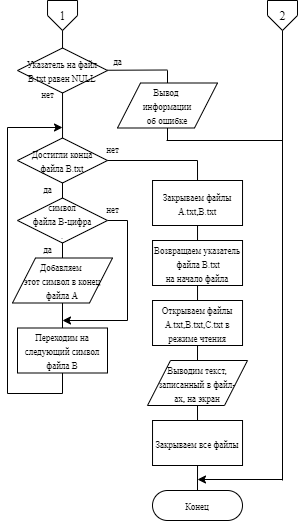

The diagram above was exported from draw.io. Its source (the exported page's mxGraphModel, read from the mxfile embedded in the PNG):
<mxGraphModel dx="903" dy="967" grid="1" gridSize="10" guides="1" tooltips="1" connect="1" arrows="1" fold="1" page="1" pageScale="1" pageWidth="827" pageHeight="1169" math="0" shadow="0">
  <root>
    <mxCell id="0" />
    <mxCell id="1" parent="0" />
    <mxCell id="AXMnuR8ojDC778ggaOFS-111" value="&lt;font style=&quot;font-size: 9px&quot;&gt;Указатель на файл&lt;br&gt;B.txt равен NULL&lt;br&gt;&lt;/font&gt;" style="rhombus;whiteSpace=wrap;html=1;fontFamily=Times New Roman;" vertex="1" parent="1">
      <mxGeometry x="910.03" y="87.5" width="90" height="45" as="geometry" />
    </mxCell>
    <mxCell id="AXMnuR8ojDC778ggaOFS-113" value="" style="endArrow=none;html=1;fontFamily=Times New Roman;" edge="1" parent="1">
      <mxGeometry width="50" height="50" relative="1" as="geometry">
        <mxPoint x="955.03" y="177.5" as="sourcePoint" />
        <mxPoint x="955.03" y="132.5" as="targetPoint" />
      </mxGeometry>
    </mxCell>
    <mxCell id="AXMnuR8ojDC778ggaOFS-114" value="&lt;font style=&quot;font-size: 9px&quot;&gt;нет&lt;/font&gt;" style="text;html=1;align=center;verticalAlign=middle;resizable=0;points=[];autosize=1;strokeColor=none;fontFamily=Times New Roman;" vertex="1" parent="1">
      <mxGeometry x="925" y="122.5" width="30" height="20" as="geometry" />
    </mxCell>
    <mxCell id="AXMnuR8ojDC778ggaOFS-117" value="&lt;span style=&quot;font-size: 9px&quot;&gt;Достигли конца&lt;/span&gt;&lt;br style=&quot;font-size: 9px&quot;&gt;&lt;span style=&quot;font-size: 9px&quot;&gt;файла B.txt&lt;/span&gt;" style="rhombus;whiteSpace=wrap;html=1;fontFamily=Times New Roman;" vertex="1" parent="1">
      <mxGeometry x="910" y="177.5" width="90" height="45" as="geometry" />
    </mxCell>
    <mxCell id="AXMnuR8ojDC778ggaOFS-119" style="edgeStyle=orthogonalEdgeStyle;rounded=0;orthogonalLoop=1;jettySize=auto;html=1;exitX=1;exitY=0.5;exitDx=0;exitDy=0;fontFamily=Times New Roman;" edge="1" parent="1" source="AXMnuR8ojDC778ggaOFS-120">
      <mxGeometry relative="1" as="geometry">
        <mxPoint x="955" y="360" as="targetPoint" />
        <Array as="points">
          <mxPoint x="1020" y="260" />
          <mxPoint x="1020" y="360" />
        </Array>
      </mxGeometry>
    </mxCell>
    <mxCell id="AXMnuR8ojDC778ggaOFS-120" value="&lt;span style=&quot;font-size: 9px&quot;&gt;символ&lt;/span&gt;&lt;br style=&quot;font-size: 9px&quot;&gt;&lt;span style=&quot;font-size: 9px&quot;&gt;файла B-цифра&lt;br&gt;.&lt;br&gt;&lt;/span&gt;" style="rhombus;whiteSpace=wrap;html=1;fontFamily=Times New Roman;" vertex="1" parent="1">
      <mxGeometry x="910" y="237.5" width="90" height="45" as="geometry" />
    </mxCell>
    <mxCell id="AXMnuR8ojDC778ggaOFS-122" style="edgeStyle=orthogonalEdgeStyle;rounded=0;orthogonalLoop=1;jettySize=auto;html=1;exitX=0.5;exitY=1;exitDx=0;exitDy=0;fontFamily=Times New Roman;" edge="1" parent="1" source="AXMnuR8ojDC778ggaOFS-123">
      <mxGeometry relative="1" as="geometry">
        <mxPoint x="955" y="167" as="targetPoint" />
        <Array as="points">
          <mxPoint x="955" y="433" />
          <mxPoint x="900" y="433" />
          <mxPoint x="900" y="167" />
        </Array>
      </mxGeometry>
    </mxCell>
    <mxCell id="AXMnuR8ojDC778ggaOFS-123" value="&lt;font style=&quot;font-size: 9px&quot;&gt;Переходим на следующий символ файла B&lt;/font&gt;" style="rounded=0;whiteSpace=wrap;html=1;fontFamily=Times New Roman;" vertex="1" parent="1">
      <mxGeometry x="910" y="367.5" width="90" height="45" as="geometry" />
    </mxCell>
    <mxCell id="AXMnuR8ojDC778ggaOFS-124" value="&lt;font style=&quot;font-size: 9px&quot;&gt;да&lt;/font&gt;" style="text;html=1;align=center;verticalAlign=middle;resizable=0;points=[];autosize=1;strokeColor=none;fontFamily=Times New Roman;" vertex="1" parent="1">
      <mxGeometry x="930" y="217.5" width="20" height="20" as="geometry" />
    </mxCell>
    <mxCell id="AXMnuR8ojDC778ggaOFS-125" value="&lt;font style=&quot;font-size: 9px&quot;&gt;да&lt;/font&gt;" style="text;html=1;align=center;verticalAlign=middle;resizable=0;points=[];autosize=1;strokeColor=none;fontFamily=Times New Roman;" vertex="1" parent="1">
      <mxGeometry x="930" y="277.5" width="20" height="20" as="geometry" />
    </mxCell>
    <mxCell id="AXMnuR8ojDC778ggaOFS-126" value="&lt;font style=&quot;font-size: 9px&quot;&gt;нет&lt;/font&gt;" style="text;html=1;align=center;verticalAlign=middle;resizable=0;points=[];autosize=1;strokeColor=none;fontFamily=Times New Roman;" vertex="1" parent="1">
      <mxGeometry x="990" y="177.5" width="30" height="20" as="geometry" />
    </mxCell>
    <mxCell id="AXMnuR8ojDC778ggaOFS-127" value="&lt;font style=&quot;font-size: 9px&quot;&gt;нет&lt;/font&gt;" style="text;html=1;align=center;verticalAlign=middle;resizable=0;points=[];autosize=1;strokeColor=none;fontFamily=Times New Roman;" vertex="1" parent="1">
      <mxGeometry x="990" y="237.5" width="30" height="20" as="geometry" />
    </mxCell>
    <mxCell id="AXMnuR8ojDC778ggaOFS-128" value="&lt;span style=&quot;font-size: 9px&quot;&gt;Добавляем &lt;br&gt;этот символ в конец файла А&lt;/span&gt;&lt;font size=&quot;1&quot;&gt;&lt;br&gt;&lt;/font&gt;" style="shape=parallelogram;html=1;strokeWidth=1;perimeter=parallelogramPerimeter;whiteSpace=wrap;rounded=0;arcSize=12;size=0.23;fontFamily=Times New Roman;" vertex="1" parent="1">
      <mxGeometry x="905" y="297.5" width="100" height="45" as="geometry" />
    </mxCell>
    <mxCell id="AXMnuR8ojDC778ggaOFS-129" value="&lt;font style=&quot;font-size: 9px&quot;&gt;Закрываем файлы A.txt,B.txt&lt;/font&gt;" style="rounded=0;whiteSpace=wrap;html=1;fontFamily=Times New Roman;" vertex="1" parent="1">
      <mxGeometry x="1045.03" y="220" width="90" height="45" as="geometry" />
    </mxCell>
    <mxCell id="AXMnuR8ojDC778ggaOFS-130" value="" style="endArrow=none;html=1;fontFamily=Times New Roman;entryX=0.5;entryY=1;entryDx=0;entryDy=0;" edge="1" parent="1" target="AXMnuR8ojDC778ggaOFS-129">
      <mxGeometry width="50" height="50" relative="1" as="geometry">
        <mxPoint x="1090.03" y="290" as="sourcePoint" />
        <mxPoint x="1055.03" y="220" as="targetPoint" />
      </mxGeometry>
    </mxCell>
    <mxCell id="AXMnuR8ojDC778ggaOFS-131" value="&lt;font style=&quot;font-size: 9px&quot;&gt;Возвращаем указатель&lt;br&gt;&amp;nbsp;файла B.txt&lt;br&gt;на начало файла&lt;br&gt;&lt;/font&gt;" style="rounded=0;whiteSpace=wrap;html=1;fontFamily=Times New Roman;" vertex="1" parent="1">
      <mxGeometry x="1045.03" y="280" width="90" height="45" as="geometry" />
    </mxCell>
    <mxCell id="AXMnuR8ojDC778ggaOFS-132" value="" style="endArrow=none;html=1;fontFamily=Times New Roman;entryX=0.5;entryY=1;entryDx=0;entryDy=0;" edge="1" parent="1" target="AXMnuR8ojDC778ggaOFS-131">
      <mxGeometry width="50" height="50" relative="1" as="geometry">
        <mxPoint x="1090.03" y="340" as="sourcePoint" />
        <mxPoint x="1055.03" y="290" as="targetPoint" />
      </mxGeometry>
    </mxCell>
    <mxCell id="AXMnuR8ojDC778ggaOFS-133" value="&lt;font style=&quot;font-size: 9px&quot;&gt;Открываем файлы A.txt,B.txt,C.txt в режиме чтения&lt;br&gt;&lt;/font&gt;" style="rounded=0;whiteSpace=wrap;html=1;fontFamily=Times New Roman;" vertex="1" parent="1">
      <mxGeometry x="1045.03" y="340" width="90" height="45" as="geometry" />
    </mxCell>
    <mxCell id="AXMnuR8ojDC778ggaOFS-135" value="&lt;font style=&quot;font-size: 9px&quot;&gt;Выводим текст, записанный в файл-&lt;br&gt;ах, на экран&lt;/font&gt;" style="shape=parallelogram;html=1;strokeWidth=1;perimeter=parallelogramPerimeter;whiteSpace=wrap;rounded=0;arcSize=12;size=0.23;fontFamily=Times New Roman;" vertex="1" parent="1">
      <mxGeometry x="1040" y="400" width="100" height="45" as="geometry" />
    </mxCell>
    <mxCell id="AXMnuR8ojDC778ggaOFS-136" value="&lt;font style=&quot;font-size: 9px&quot;&gt;Закрываем все файлы&lt;br&gt;&lt;/font&gt;" style="rounded=0;whiteSpace=wrap;html=1;fontFamily=Times New Roman;" vertex="1" parent="1">
      <mxGeometry x="1045.03" y="460" width="90" height="45" as="geometry" />
    </mxCell>
    <mxCell id="AXMnuR8ojDC778ggaOFS-137" value="&lt;font style=&quot;font-size: 9px&quot;&gt;Конец&lt;/font&gt;" style="rounded=1;whiteSpace=wrap;html=1;arcSize=50;fontFamily=Times New Roman;" vertex="1" parent="1">
      <mxGeometry x="1045" y="530" width="90" height="30" as="geometry" />
    </mxCell>
    <mxCell id="AXMnuR8ojDC778ggaOFS-138" value="" style="endArrow=none;html=1;fontFamily=Times New Roman;entryX=0.5;entryY=0;entryDx=0;entryDy=0;exitX=0.5;exitY=1;exitDx=0;exitDy=0;" edge="1" parent="1" source="AXMnuR8ojDC778ggaOFS-136" target="AXMnuR8ojDC778ggaOFS-137">
      <mxGeometry width="50" height="50" relative="1" as="geometry">
        <mxPoint x="1030.03" y="480" as="sourcePoint" />
        <mxPoint x="1080.03" y="430" as="targetPoint" />
      </mxGeometry>
    </mxCell>
    <mxCell id="AXMnuR8ojDC778ggaOFS-139" value="" style="endArrow=none;html=1;fontFamily=Times New Roman;entryX=0.5;entryY=1;entryDx=0;entryDy=0;exitX=0.5;exitY=0;exitDx=0;exitDy=0;" edge="1" parent="1" source="AXMnuR8ojDC778ggaOFS-136" target="AXMnuR8ojDC778ggaOFS-135">
      <mxGeometry width="50" height="50" relative="1" as="geometry">
        <mxPoint x="1030.03" y="480" as="sourcePoint" />
        <mxPoint x="1080.03" y="430" as="targetPoint" />
      </mxGeometry>
    </mxCell>
    <mxCell id="AXMnuR8ojDC778ggaOFS-140" value="" style="endArrow=none;html=1;fontFamily=Times New Roman;entryX=0.5;entryY=1;entryDx=0;entryDy=0;exitX=0.5;exitY=0;exitDx=0;exitDy=0;" edge="1" parent="1" source="AXMnuR8ojDC778ggaOFS-135" target="AXMnuR8ojDC778ggaOFS-133">
      <mxGeometry width="50" height="50" relative="1" as="geometry">
        <mxPoint x="1030.03" y="420" as="sourcePoint" />
        <mxPoint x="1080.03" y="370" as="targetPoint" />
      </mxGeometry>
    </mxCell>
    <mxCell id="AXMnuR8ojDC778ggaOFS-174" value="" style="verticalLabelPosition=bottom;verticalAlign=top;html=1;shape=offPageConnector;rounded=0;size=0.5;fontFamily=Times New Roman;strokeWidth=1;flipV=0;" vertex="1" parent="1">
      <mxGeometry x="940.03" y="40" width="30" height="30" as="geometry" />
    </mxCell>
    <mxCell id="AXMnuR8ojDC778ggaOFS-175" value="1" style="text;html=1;align=center;verticalAlign=middle;resizable=0;points=[];autosize=1;strokeColor=none;fontFamily=Times New Roman;" vertex="1" parent="1">
      <mxGeometry x="945.03" y="45" width="20" height="20" as="geometry" />
    </mxCell>
    <mxCell id="AXMnuR8ojDC778ggaOFS-176" value="&amp;nbsp;" style="verticalLabelPosition=bottom;verticalAlign=top;html=1;shape=offPageConnector;rounded=0;size=0.5;fontFamily=Times New Roman;strokeWidth=1;flipV=0;" vertex="1" parent="1">
      <mxGeometry x="1160" y="40" width="30" height="30" as="geometry" />
    </mxCell>
    <mxCell id="AXMnuR8ojDC778ggaOFS-177" value="2" style="text;html=1;align=center;verticalAlign=middle;resizable=0;points=[];autosize=1;strokeColor=none;fontFamily=Times New Roman;" vertex="1" parent="1">
      <mxGeometry x="1165" y="45" width="20" height="20" as="geometry" />
    </mxCell>
    <mxCell id="AXMnuR8ojDC778ggaOFS-178" value="" style="endArrow=none;html=1;fontFamily=Times New Roman;entryX=1;entryY=0.5;entryDx=0;entryDy=0;" edge="1" parent="1" target="AXMnuR8ojDC778ggaOFS-117">
      <mxGeometry width="50" height="50" relative="1" as="geometry">
        <mxPoint x="1090" y="200" as="sourcePoint" />
        <mxPoint x="890" y="240" as="targetPoint" />
      </mxGeometry>
    </mxCell>
    <mxCell id="AXMnuR8ojDC778ggaOFS-179" value="" style="endArrow=none;html=1;fontFamily=Times New Roman;exitX=0.5;exitY=0;exitDx=0;exitDy=0;" edge="1" parent="1" source="AXMnuR8ojDC778ggaOFS-129">
      <mxGeometry width="50" height="50" relative="1" as="geometry">
        <mxPoint x="1000" y="250" as="sourcePoint" />
        <mxPoint x="1090" y="200" as="targetPoint" />
      </mxGeometry>
    </mxCell>
    <mxCell id="AXMnuR8ojDC778ggaOFS-181" value="" style="endArrow=none;html=1;fontFamily=Times New Roman;entryX=0.5;entryY=1;entryDx=0;entryDy=0;exitX=0.5;exitY=0;exitDx=0;exitDy=0;" edge="1" parent="1" source="AXMnuR8ojDC778ggaOFS-111" target="AXMnuR8ojDC778ggaOFS-174">
      <mxGeometry width="50" height="50" relative="1" as="geometry">
        <mxPoint x="880" y="70" as="sourcePoint" />
        <mxPoint x="930" y="20" as="targetPoint" />
      </mxGeometry>
    </mxCell>
    <mxCell id="AXMnuR8ojDC778ggaOFS-182" value="&lt;font style=&quot;font-size: 9px&quot;&gt;&lt;br&gt;Вывод &lt;br&gt;информации&lt;br&gt;об ошибке&lt;br&gt;&lt;br&gt;&lt;/font&gt;" style="shape=parallelogram;html=1;strokeWidth=1;perimeter=parallelogramPerimeter;whiteSpace=wrap;rounded=0;arcSize=12;size=0.23;fontFamily=Times New Roman;" vertex="1" parent="1">
      <mxGeometry x="1010" y="122.5" width="100" height="45" as="geometry" />
    </mxCell>
    <mxCell id="AXMnuR8ojDC778ggaOFS-183" value="" style="endArrow=none;html=1;fontFamily=Times New Roman;entryX=1;entryY=0.5;entryDx=0;entryDy=0;" edge="1" parent="1">
      <mxGeometry width="50" height="50" relative="1" as="geometry">
        <mxPoint x="1060" y="109.5" as="sourcePoint" />
        <mxPoint x="1000.0299999999997" y="109.75" as="targetPoint" />
      </mxGeometry>
    </mxCell>
    <mxCell id="AXMnuR8ojDC778ggaOFS-187" value="" style="endArrow=none;html=1;fontFamily=Times New Roman;exitX=0.5;exitY=0;exitDx=0;exitDy=0;" edge="1" parent="1" source="AXMnuR8ojDC778ggaOFS-182">
      <mxGeometry width="50" height="50" relative="1" as="geometry">
        <mxPoint x="1000" y="170" as="sourcePoint" />
        <mxPoint x="1060" y="110" as="targetPoint" />
      </mxGeometry>
    </mxCell>
    <mxCell id="AXMnuR8ojDC778ggaOFS-188" value="" style="endArrow=none;html=1;fontFamily=Times New Roman;entryX=0.5;entryY=1;entryDx=0;entryDy=0;" edge="1" parent="1" target="AXMnuR8ojDC778ggaOFS-182">
      <mxGeometry width="50" height="50" relative="1" as="geometry">
        <mxPoint x="1060" y="180" as="sourcePoint" />
        <mxPoint x="1050" y="110" as="targetPoint" />
      </mxGeometry>
    </mxCell>
    <mxCell id="AXMnuR8ojDC778ggaOFS-189" value="" style="endArrow=none;html=1;fontFamily=Times New Roman;entryX=0.5;entryY=1;entryDx=0;entryDy=0;" edge="1" parent="1" target="AXMnuR8ojDC778ggaOFS-176">
      <mxGeometry width="50" height="50" relative="1" as="geometry">
        <mxPoint x="1175" y="520" as="sourcePoint" />
        <mxPoint x="1060" y="170" as="targetPoint" />
      </mxGeometry>
    </mxCell>
    <mxCell id="AXMnuR8ojDC778ggaOFS-191" value="" style="endArrow=classic;html=1;fontFamily=Times New Roman;" edge="1" parent="1">
      <mxGeometry width="50" height="50" relative="1" as="geometry">
        <mxPoint x="1175" y="519" as="sourcePoint" />
        <mxPoint x="1090" y="519" as="targetPoint" />
      </mxGeometry>
    </mxCell>
    <mxCell id="AXMnuR8ojDC778ggaOFS-192" value="" style="endArrow=none;html=1;fontFamily=Times New Roman;" edge="1" parent="1">
      <mxGeometry width="50" height="50" relative="1" as="geometry">
        <mxPoint x="1059" y="180" as="sourcePoint" />
        <mxPoint x="1175" y="180" as="targetPoint" />
      </mxGeometry>
    </mxCell>
    <mxCell id="AXMnuR8ojDC778ggaOFS-194" value="" style="endArrow=none;html=1;shadow=0;fontFamily=Times New Roman;entryX=0.5;entryY=1;entryDx=0;entryDy=0;exitX=0.5;exitY=0;exitDx=0;exitDy=0;" edge="1" parent="1" source="AXMnuR8ojDC778ggaOFS-120" target="AXMnuR8ojDC778ggaOFS-117">
      <mxGeometry width="50" height="50" relative="1" as="geometry">
        <mxPoint x="890" y="260" as="sourcePoint" />
        <mxPoint x="940" y="210" as="targetPoint" />
      </mxGeometry>
    </mxCell>
    <mxCell id="AXMnuR8ojDC778ggaOFS-196" value="" style="endArrow=none;html=1;shadow=0;fontFamily=Times New Roman;entryX=0.5;entryY=1;entryDx=0;entryDy=0;exitX=0.5;exitY=0;exitDx=0;exitDy=0;" edge="1" parent="1" source="AXMnuR8ojDC778ggaOFS-128" target="AXMnuR8ojDC778ggaOFS-120">
      <mxGeometry width="50" height="50" relative="1" as="geometry">
        <mxPoint x="890" y="340" as="sourcePoint" />
        <mxPoint x="940" y="290" as="targetPoint" />
      </mxGeometry>
    </mxCell>
    <mxCell id="AXMnuR8ojDC778ggaOFS-197" value="" style="endArrow=none;html=1;shadow=0;fontFamily=Times New Roman;entryX=0.5;entryY=1;entryDx=0;entryDy=0;exitX=0.5;exitY=0;exitDx=0;exitDy=0;" edge="1" parent="1" source="AXMnuR8ojDC778ggaOFS-123" target="AXMnuR8ojDC778ggaOFS-128">
      <mxGeometry width="50" height="50" relative="1" as="geometry">
        <mxPoint x="890" y="390" as="sourcePoint" />
        <mxPoint x="940" y="340" as="targetPoint" />
      </mxGeometry>
    </mxCell>
    <mxCell id="AXMnuR8ojDC778ggaOFS-198" value="&lt;font style=&quot;font-size: 9px&quot;&gt;да&lt;/font&gt;" style="text;html=1;align=center;verticalAlign=middle;resizable=0;points=[];autosize=1;strokeColor=none;fontFamily=Times New Roman;" vertex="1" parent="1">
      <mxGeometry x="1000" y="90" width="20" height="20" as="geometry" />
    </mxCell>
  </root>
</mxGraphModel>